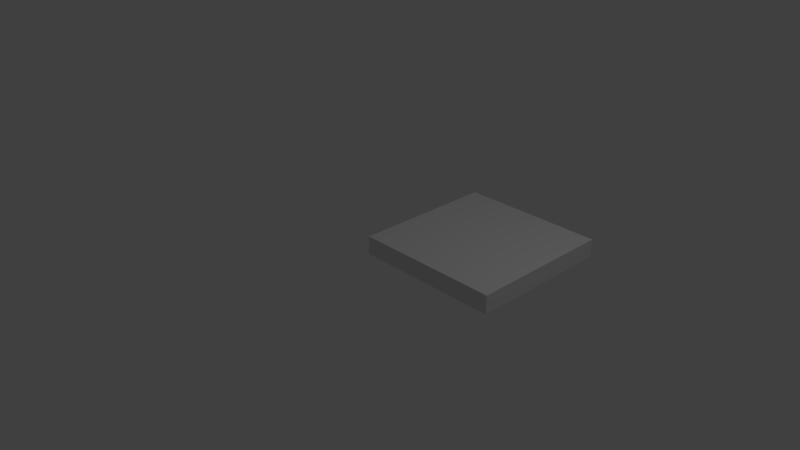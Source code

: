 # Source: SM_Square_2x2x0.25.blend  (saved by Blender 2.78.0; exported with 4.5.12 LTS)
import bpy
from mathutils import Matrix  # noqa: F401  (used for matrix-valued properties, if any)

bpy.ops.wm.read_factory_settings(use_empty=True)
scene = bpy.context.scene
scene.name = 'Scene'

# ---- collections
col_collection_1 = bpy.data.collections.new('Collection 1'); scene.collection.children.link(col_collection_1)

# ---- world
world_world = bpy.data.worlds.new('World'); scene.world = world_world
world_world.color = (0.05088, 0.05088, 0.05088)
world_world.use_sun_shadow = False
world_world.sun_shadow_jitter_overblur = 0.0
world_world.cycles.sampling_method = 'MANUAL'

# ---- cameras
cam_camera = bpy.data.cameras.new('Camera')
cam_camera.clip_end = 100.0
cam_camera.lens = 35.0
cam_camera.sensor_width = 32.0
cam_camera.sensor_height = 18.0
cam_camera.ortho_scale = 7.314
cam_camera.dof.focus_distance = 0.0
cam_camera.dof.aperture_fstop = 128.0

# ---- lights
light_lamp = bpy.data.lights.new('Lamp', 'POINT')
light_lamp.transmission_factor = 0.0
light_lamp.cutoff_distance = 30.0
light_lamp.energy = 100.0
light_lamp.shadow_buffer_clip_start = 1.001
light_lamp.shadow_soft_size = 0.1
light_lamp.shadow_maximum_resolution = 0.006
light_lamp.use_absolute_resolution = True

# ---- meshes
me_vert_002 = bpy.data.meshes.new('Vert.002')
me_vert_002.from_pydata([(0.0, 0.0, 0.0), (0.0, 2.0, 0.0), (2.0, 2.0, 0.0), (2.0, 0.0, 0.0), (0.0, 0.0, 0.0), (0.0, 0.0, 0.0), (0.0, 2.0, 0.0), (2.0, 2.0, 0.0), (2.0, 0.0, 0.0), (0.0, 0.0, 0.0), (0.0, 0.0, 0.0), (0.0, 2.0, 0.0), (2.0, 2.0, 0.0), (2.0, 0.0, 0.0), (0.0, 0.0, 0.0), (0.0, 0.0, 0.0), (0.0, 2.0, 0.0), (2.0, 2.0, 0.0), (2.0, 0.0, 0.0), (0.0, 0.0, 0.0), (0.0, 0.0, 0.25), (0.0, 2.0, 0.25), (2.0, 2.0, 0.25), (2.0, 0.0, 0.25), (0.0, 0.0, 0.25)], [], [(1, 2, 3, 4, 0), (9, 14, 10, 5), (2, 7, 8, 3), (0, 5, 6, 1), (3, 8, 9, 4), (1, 6, 7, 2), (4, 9, 5, 0), (13, 18, 19, 14), (7, 12, 13, 8), (5, 10, 11, 6), (8, 13, 14, 9), (6, 11, 12, 7), (19, 24, 20, 15), (11, 16, 17, 12), (14, 19, 15, 10), (12, 17, 18, 13), (10, 15, 16, 11), (21, 20, 24, 23, 22), (17, 22, 23, 18), (15, 20, 21, 16), (18, 23, 24, 19), (16, 21, 22, 17)])
me_vert_002.use_remesh_preserve_volume = False
me_vert_002.use_remesh_preserve_attributes = False
me_vert_002.use_mirror_vertex_groups = False
me_vert_002.update()

# ---- objects
ob_sm_square_2x2x0_25 = bpy.data.objects.new('SM_Square_2x2x0.25', me_vert_002)
ob_lamp = bpy.data.objects.new('Lamp', light_lamp)
ob_camera = bpy.data.objects.new('Camera', cam_camera)

# ---- transforms, parenting, visibility, modifiers, constraints
ob_sm_square_2x2x0_25.location = (0.0, 0.0, 0.0)
ob_sm_square_2x2x0_25.lineart.crease_threshold = 0.0
ob_lamp.location = (4.076, 1.005, 5.904)
ob_lamp.rotation_euler = (0.6503, 0.05522, 1.866)
ob_lamp.lock_rotations_4d = False
ob_lamp.empty_display_type = 'ARROWS'
ob_lamp.color = (0.0, 0.0, 0.0, 0.0)
ob_lamp.lineart.crease_threshold = 0.0
ob_camera.location = (7.481, -6.508, 5.344)
ob_camera.rotation_euler = (1.109, 0.0, 0.8149)
ob_camera.lock_rotations_4d = False
ob_camera.empty_display_type = 'ARROWS'
ob_camera.color = (0.0, 0.0, 0.0, 0.0)
ob_camera.display_type = 'WIRE'
ob_camera.lineart.crease_threshold = 0.0

# ---- collection membership
col_collection_1.objects.link(ob_sm_square_2x2x0_25)
col_collection_1.objects.link(ob_lamp)
col_collection_1.objects.link(ob_camera)

# ---- scene / render settings (as saved in the file)
scene.camera = ob_camera
scene.frame_start = 1; scene.frame_end = 250; scene.frame_set(1)
scene.render.engine = 'BLENDER_EEVEE_NEXT'
scene.render.resolution_percentage = 50
scene.render.dither_intensity = 0.0
scene.cycles.use_denoising = False
scene.cycles.samples = 128
scene.cycles.sampling_pattern = 'TABULATED_SOBOL'
scene.cycles.light_sampling_threshold = 0.0
scene.cycles.use_adaptive_sampling = False
scene.cycles.use_light_tree = False
scene.cycles.blur_glossy = 0.0
scene.cycles.sample_clamp_indirect = 0.0
scene.view_settings.view_transform = 'Standard'
bpy.context.view_layer.update()

